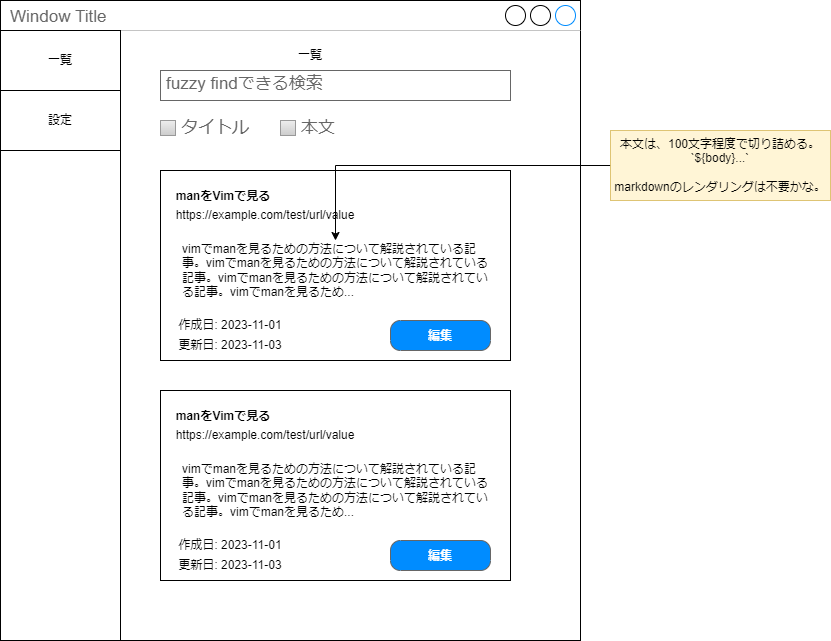

The diagram above was exported from draw.io. Its source (the exported page's mxGraphModel, read from the mxfile embedded in the PNG):
<mxGraphModel dx="2954" dy="1196" grid="1" gridSize="10" guides="1" tooltips="1" connect="1" arrows="1" fold="1" page="1" pageScale="1" pageWidth="827" pageHeight="1169" math="0" shadow="0">
  <root>
    <mxCell id="0" />
    <mxCell id="1" parent="0" />
    <mxCell id="Uzbypmmw6i2N91NRl1BP-1" value="Window Title" style="strokeWidth=1;shadow=0;dashed=0;align=center;html=1;shape=mxgraph.mockup.containers.window;align=left;verticalAlign=top;spacingLeft=8;strokeColor2=#008cff;strokeColor3=#c4c4c4;fontColor=#666666;mainText=;fontSize=17;labelBackgroundColor=none;whiteSpace=wrap;" parent="1" vertex="1">
      <mxGeometry x="160" y="420" width="580" height="640" as="geometry" />
    </mxCell>
    <mxCell id="Uzbypmmw6i2N91NRl1BP-3" value="" style="rounded=0;whiteSpace=wrap;html=1;" parent="1" vertex="1">
      <mxGeometry x="160" y="450" width="120" height="610" as="geometry" />
    </mxCell>
    <mxCell id="Uzbypmmw6i2N91NRl1BP-4" value="一覧" style="rounded=0;whiteSpace=wrap;html=1;" parent="1" vertex="1">
      <mxGeometry x="160" y="450" width="120" height="60" as="geometry" />
    </mxCell>
    <mxCell id="Uzbypmmw6i2N91NRl1BP-5" value="設定" style="rounded=0;whiteSpace=wrap;html=1;" parent="1" vertex="1">
      <mxGeometry x="160" y="510" width="120" height="60" as="geometry" />
    </mxCell>
    <mxCell id="Uzbypmmw6i2N91NRl1BP-6" value="一覧" style="text;html=1;strokeColor=none;fillColor=none;align=center;verticalAlign=middle;whiteSpace=wrap;rounded=0;" parent="1" vertex="1">
      <mxGeometry x="440" y="460" width="60" height="30" as="geometry" />
    </mxCell>
    <mxCell id="Uzbypmmw6i2N91NRl1BP-8" value="fuzzy findできる検索" style="strokeWidth=1;shadow=0;dashed=0;align=center;html=1;shape=mxgraph.mockup.text.textBox;fontColor=#666666;align=left;fontSize=17;spacingLeft=4;spacingTop=-3;whiteSpace=wrap;strokeColor=#666666;mainText=" parent="1" vertex="1">
      <mxGeometry x="320" y="490" width="350" height="30" as="geometry" />
    </mxCell>
    <mxCell id="UEHoTCS1BU9yWaLQi3A7-2" value="タイトル" style="strokeWidth=1;shadow=0;dashed=0;align=center;html=1;shape=mxgraph.mockup.forms.rrect;rSize=0;fillColor=#eeeeee;strokeColor=#999999;gradientColor=#cccccc;align=left;spacingLeft=4;fontSize=17;fontColor=#666666;labelPosition=right;" vertex="1" parent="1">
      <mxGeometry x="320" y="540" width="15" height="15" as="geometry" />
    </mxCell>
    <mxCell id="UEHoTCS1BU9yWaLQi3A7-6" value="本文" style="strokeWidth=1;shadow=0;dashed=0;align=center;html=1;shape=mxgraph.mockup.forms.rrect;rSize=0;fillColor=#eeeeee;strokeColor=#999999;gradientColor=#cccccc;align=left;spacingLeft=4;fontSize=17;fontColor=#666666;labelPosition=right;" vertex="1" parent="1">
      <mxGeometry x="440" y="540" width="15" height="15" as="geometry" />
    </mxCell>
    <mxCell id="UEHoTCS1BU9yWaLQi3A7-15" value="" style="group" vertex="1" connectable="0" parent="1">
      <mxGeometry x="320" y="550" width="670" height="240" as="geometry" />
    </mxCell>
    <mxCell id="Uzbypmmw6i2N91NRl1BP-12" value="" style="rounded=0;whiteSpace=wrap;html=1;movable=1;resizable=1;rotatable=1;deletable=1;editable=1;locked=0;connectable=1;container=0;recursiveResize=0;collapsible=0;" parent="UEHoTCS1BU9yWaLQi3A7-15" vertex="1">
      <mxGeometry y="40" width="350" height="190" as="geometry" />
    </mxCell>
    <mxCell id="Uzbypmmw6i2N91NRl1BP-13" value="&lt;b&gt;manをVimで見る&lt;/b&gt;" style="text;html=1;strokeColor=none;fillColor=none;align=center;verticalAlign=middle;whiteSpace=wrap;rounded=0;movable=1;resizable=1;rotatable=1;deletable=1;editable=1;locked=0;connectable=1;container=0;collapsible=0;" parent="UEHoTCS1BU9yWaLQi3A7-15" vertex="1">
      <mxGeometry x="10" y="51" width="106" height="30" as="geometry" />
    </mxCell>
    <mxCell id="Uzbypmmw6i2N91NRl1BP-14" value="https://example.com/test/url/value" style="text;html=1;strokeColor=none;fillColor=none;align=center;verticalAlign=middle;whiteSpace=wrap;rounded=0;movable=1;resizable=1;rotatable=1;deletable=1;editable=1;locked=0;connectable=1;container=0;" parent="UEHoTCS1BU9yWaLQi3A7-15" vertex="1">
      <mxGeometry x="10" y="70" width="190" height="30" as="geometry" />
    </mxCell>
    <mxCell id="Uzbypmmw6i2N91NRl1BP-16" value="更新日: 2023-11-03" style="text;html=1;strokeColor=none;fillColor=none;align=center;verticalAlign=middle;whiteSpace=wrap;rounded=0;movable=1;resizable=1;rotatable=1;deletable=1;editable=1;locked=0;connectable=1;container=0;" parent="UEHoTCS1BU9yWaLQi3A7-15" vertex="1">
      <mxGeometry x="10" y="200" width="120" height="30" as="geometry" />
    </mxCell>
    <mxCell id="UEHoTCS1BU9yWaLQi3A7-7" value="vimでmanを見るための方法について解説されている記事。vimでmanを見るための方法について解説されている記事。vimでmanを見るための方法について解説されている記事。vimでmanを見るため..." style="text;spacingTop=-5;whiteSpace=wrap;html=1;align=left;fontSize=12;fontFamily=Helvetica;fillColor=none;strokeColor=none;" vertex="1" parent="UEHoTCS1BU9yWaLQi3A7-15">
      <mxGeometry x="20" y="110" width="310" height="70" as="geometry" />
    </mxCell>
    <mxCell id="UEHoTCS1BU9yWaLQi3A7-10" style="edgeStyle=orthogonalEdgeStyle;rounded=0;orthogonalLoop=1;jettySize=auto;html=1;" edge="1" parent="UEHoTCS1BU9yWaLQi3A7-15" source="UEHoTCS1BU9yWaLQi3A7-8" target="UEHoTCS1BU9yWaLQi3A7-7">
      <mxGeometry relative="1" as="geometry" />
    </mxCell>
    <mxCell id="UEHoTCS1BU9yWaLQi3A7-8" value="本文は、100文字程度で切り詰める。&lt;br&gt;`${body}...`&lt;br&gt;&lt;br&gt;markdownのレンダリングは不要かな。" style="whiteSpace=wrap;html=1;fillColor=#fff2cc;strokeColor=#d6b656;gradientColor=none;opacity=80;" vertex="1" parent="UEHoTCS1BU9yWaLQi3A7-15">
      <mxGeometry x="450" width="220" height="70" as="geometry" />
    </mxCell>
    <mxCell id="UEHoTCS1BU9yWaLQi3A7-11" value="&lt;font style=&quot;font-size: 12px;&quot;&gt;編集&lt;/font&gt;" style="strokeWidth=1;shadow=0;dashed=0;align=center;html=1;shape=mxgraph.mockup.buttons.button;strokeColor=#666666;fontColor=#ffffff;mainText=;buttonStyle=round;fontSize=17;fontStyle=1;fillColor=#008cff;whiteSpace=wrap;" vertex="1" parent="UEHoTCS1BU9yWaLQi3A7-15">
      <mxGeometry x="230" y="190" width="100" height="30" as="geometry" />
    </mxCell>
    <mxCell id="UEHoTCS1BU9yWaLQi3A7-14" value="" style="group" vertex="1" connectable="0" parent="UEHoTCS1BU9yWaLQi3A7-15">
      <mxGeometry x="10" y="180" width="120" height="60" as="geometry" />
    </mxCell>
    <mxCell id="UEHoTCS1BU9yWaLQi3A7-12" value="作成日: 2023-11-01" style="text;html=1;strokeColor=none;fillColor=none;align=center;verticalAlign=middle;whiteSpace=wrap;rounded=0;" vertex="1" parent="UEHoTCS1BU9yWaLQi3A7-14">
      <mxGeometry width="120" height="30" as="geometry" />
    </mxCell>
    <mxCell id="UEHoTCS1BU9yWaLQi3A7-24" value="" style="group" vertex="1" connectable="0" parent="1">
      <mxGeometry x="320" y="810" width="350" height="200" as="geometry" />
    </mxCell>
    <mxCell id="UEHoTCS1BU9yWaLQi3A7-16" value="" style="rounded=0;whiteSpace=wrap;html=1;movable=1;resizable=1;rotatable=1;deletable=1;editable=1;locked=0;connectable=1;container=0;recursiveResize=0;collapsible=0;" vertex="1" parent="UEHoTCS1BU9yWaLQi3A7-24">
      <mxGeometry width="350" height="190" as="geometry" />
    </mxCell>
    <mxCell id="UEHoTCS1BU9yWaLQi3A7-17" value="&lt;b&gt;manをVimで見る&lt;/b&gt;" style="text;html=1;strokeColor=none;fillColor=none;align=center;verticalAlign=middle;whiteSpace=wrap;rounded=0;movable=1;resizable=1;rotatable=1;deletable=1;editable=1;locked=0;connectable=1;container=0;collapsible=0;" vertex="1" parent="UEHoTCS1BU9yWaLQi3A7-24">
      <mxGeometry x="10" y="11" width="106" height="30" as="geometry" />
    </mxCell>
    <mxCell id="UEHoTCS1BU9yWaLQi3A7-18" value="https://example.com/test/url/value" style="text;html=1;strokeColor=none;fillColor=none;align=center;verticalAlign=middle;whiteSpace=wrap;rounded=0;movable=1;resizable=1;rotatable=1;deletable=1;editable=1;locked=0;connectable=1;container=0;" vertex="1" parent="UEHoTCS1BU9yWaLQi3A7-24">
      <mxGeometry x="10" y="30" width="190" height="30" as="geometry" />
    </mxCell>
    <mxCell id="UEHoTCS1BU9yWaLQi3A7-19" value="更新日: 2023-11-03" style="text;html=1;strokeColor=none;fillColor=none;align=center;verticalAlign=middle;whiteSpace=wrap;rounded=0;movable=1;resizable=1;rotatable=1;deletable=1;editable=1;locked=0;connectable=1;container=0;" vertex="1" parent="UEHoTCS1BU9yWaLQi3A7-24">
      <mxGeometry x="10" y="160" width="120" height="30" as="geometry" />
    </mxCell>
    <mxCell id="UEHoTCS1BU9yWaLQi3A7-20" value="vimでmanを見るための方法について解説されている記事。vimでmanを見るための方法について解説されている記事。vimでmanを見るための方法について解説されている記事。vimでmanを見るため..." style="text;spacingTop=-5;whiteSpace=wrap;html=1;align=left;fontSize=12;fontFamily=Helvetica;fillColor=none;strokeColor=none;" vertex="1" parent="UEHoTCS1BU9yWaLQi3A7-24">
      <mxGeometry x="20" y="70" width="310" height="70" as="geometry" />
    </mxCell>
    <mxCell id="UEHoTCS1BU9yWaLQi3A7-21" value="&lt;font style=&quot;font-size: 12px;&quot;&gt;編集&lt;/font&gt;" style="strokeWidth=1;shadow=0;dashed=0;align=center;html=1;shape=mxgraph.mockup.buttons.button;strokeColor=#666666;fontColor=#ffffff;mainText=;buttonStyle=round;fontSize=17;fontStyle=1;fillColor=#008cff;whiteSpace=wrap;" vertex="1" parent="UEHoTCS1BU9yWaLQi3A7-24">
      <mxGeometry x="230" y="150" width="100" height="30" as="geometry" />
    </mxCell>
    <mxCell id="UEHoTCS1BU9yWaLQi3A7-22" value="" style="group" vertex="1" connectable="0" parent="UEHoTCS1BU9yWaLQi3A7-24">
      <mxGeometry x="10" y="140" width="120" height="60" as="geometry" />
    </mxCell>
    <mxCell id="UEHoTCS1BU9yWaLQi3A7-23" value="作成日: 2023-11-01" style="text;html=1;strokeColor=none;fillColor=none;align=center;verticalAlign=middle;whiteSpace=wrap;rounded=0;" vertex="1" parent="UEHoTCS1BU9yWaLQi3A7-22">
      <mxGeometry width="120" height="30" as="geometry" />
    </mxCell>
  </root>
</mxGraphModel>